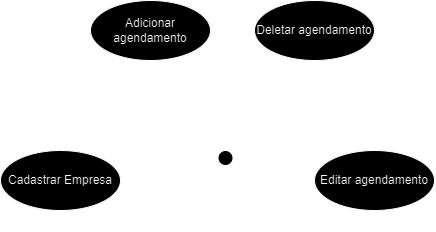

The diagram above was exported from draw.io. Its source (the exported page's mxGraphModel, read from the mxfile embedded in the PNG):
<mxGraphModel dx="555" dy="918" grid="1" gridSize="10" guides="1" tooltips="1" connect="1" arrows="1" fold="1" page="1" pageScale="1" pageWidth="827" pageHeight="1169" math="0" shadow="0">
  <root>
    <mxCell id="0" />
    <mxCell id="1" parent="0" />
    <mxCell id="sNSSFo8A8tXKxQtSJhps-1" value="Usuário" style="shape=umlActor;verticalLabelPosition=bottom;verticalAlign=top;html=1;outlineConnect=0;" vertex="1" parent="1">
      <mxGeometry x="250" y="290" width="30" height="60" as="geometry" />
    </mxCell>
    <mxCell id="sNSSFo8A8tXKxQtSJhps-2" value="Cadastrar Empresa" style="ellipse;whiteSpace=wrap;html=1;" vertex="1" parent="1">
      <mxGeometry x="40" y="290" width="120" height="60" as="geometry" />
    </mxCell>
    <mxCell id="sNSSFo8A8tXKxQtSJhps-3" value="Adicionar agendamento" style="ellipse;whiteSpace=wrap;html=1;" vertex="1" parent="1">
      <mxGeometry x="130" y="140" width="120" height="60" as="geometry" />
    </mxCell>
    <mxCell id="sNSSFo8A8tXKxQtSJhps-4" value="Deletar agendamento" style="ellipse;whiteSpace=wrap;html=1;" vertex="1" parent="1">
      <mxGeometry x="294" y="140" width="120" height="60" as="geometry" />
    </mxCell>
    <mxCell id="sNSSFo8A8tXKxQtSJhps-5" value="Editar agendamento" style="ellipse;whiteSpace=wrap;html=1;" vertex="1" parent="1">
      <mxGeometry x="354" y="290" width="120" height="60" as="geometry" />
    </mxCell>
    <mxCell id="sNSSFo8A8tXKxQtSJhps-6" value="" style="endArrow=none;html=1;rounded=0;exitX=1;exitY=0.5;exitDx=0;exitDy=0;" edge="1" parent="1" source="sNSSFo8A8tXKxQtSJhps-2" target="sNSSFo8A8tXKxQtSJhps-1">
      <mxGeometry width="50" height="50" relative="1" as="geometry">
        <mxPoint x="220" y="430" as="sourcePoint" />
        <mxPoint x="270" y="380" as="targetPoint" />
      </mxGeometry>
    </mxCell>
    <mxCell id="sNSSFo8A8tXKxQtSJhps-7" value="RF01" style="text;html=1;strokeColor=none;fillColor=none;align=center;verticalAlign=middle;whiteSpace=wrap;rounded=0;" vertex="1" parent="1">
      <mxGeometry x="170" y="320" width="60" height="30" as="geometry" />
    </mxCell>
    <mxCell id="sNSSFo8A8tXKxQtSJhps-8" value="RF02" style="text;html=1;strokeColor=none;fillColor=none;align=center;verticalAlign=middle;whiteSpace=wrap;rounded=0;" vertex="1" parent="1">
      <mxGeometry x="180" y="210" width="60" height="30" as="geometry" />
    </mxCell>
    <mxCell id="sNSSFo8A8tXKxQtSJhps-9" value="RF03" style="text;html=1;strokeColor=none;fillColor=none;align=center;verticalAlign=middle;whiteSpace=wrap;rounded=0;" vertex="1" parent="1">
      <mxGeometry x="300" y="210" width="60" height="30" as="geometry" />
    </mxCell>
    <mxCell id="sNSSFo8A8tXKxQtSJhps-10" value="RF04" style="text;html=1;strokeColor=none;fillColor=none;align=center;verticalAlign=middle;whiteSpace=wrap;rounded=0;" vertex="1" parent="1">
      <mxGeometry x="294" y="320" width="60" height="30" as="geometry" />
    </mxCell>
    <mxCell id="sNSSFo8A8tXKxQtSJhps-11" value="" style="endArrow=none;html=1;rounded=0;entryX=0;entryY=0.5;entryDx=0;entryDy=0;" edge="1" parent="1" target="sNSSFo8A8tXKxQtSJhps-5">
      <mxGeometry width="50" height="50" relative="1" as="geometry">
        <mxPoint x="290" y="320" as="sourcePoint" />
        <mxPoint x="260" y="330" as="targetPoint" />
      </mxGeometry>
    </mxCell>
    <mxCell id="sNSSFo8A8tXKxQtSJhps-12" value="" style="endArrow=none;html=1;rounded=0;exitX=1;exitY=1;exitDx=0;exitDy=0;" edge="1" parent="1" source="sNSSFo8A8tXKxQtSJhps-3">
      <mxGeometry width="50" height="50" relative="1" as="geometry">
        <mxPoint x="170" y="330" as="sourcePoint" />
        <mxPoint x="250" y="290" as="targetPoint" />
      </mxGeometry>
    </mxCell>
    <mxCell id="sNSSFo8A8tXKxQtSJhps-13" value="" style="endArrow=none;html=1;rounded=0;exitX=0;exitY=1;exitDx=0;exitDy=0;" edge="1" parent="1" source="sNSSFo8A8tXKxQtSJhps-4">
      <mxGeometry width="50" height="50" relative="1" as="geometry">
        <mxPoint x="242" y="201" as="sourcePoint" />
        <mxPoint x="290" y="290" as="targetPoint" />
      </mxGeometry>
    </mxCell>
  </root>
</mxGraphModel>